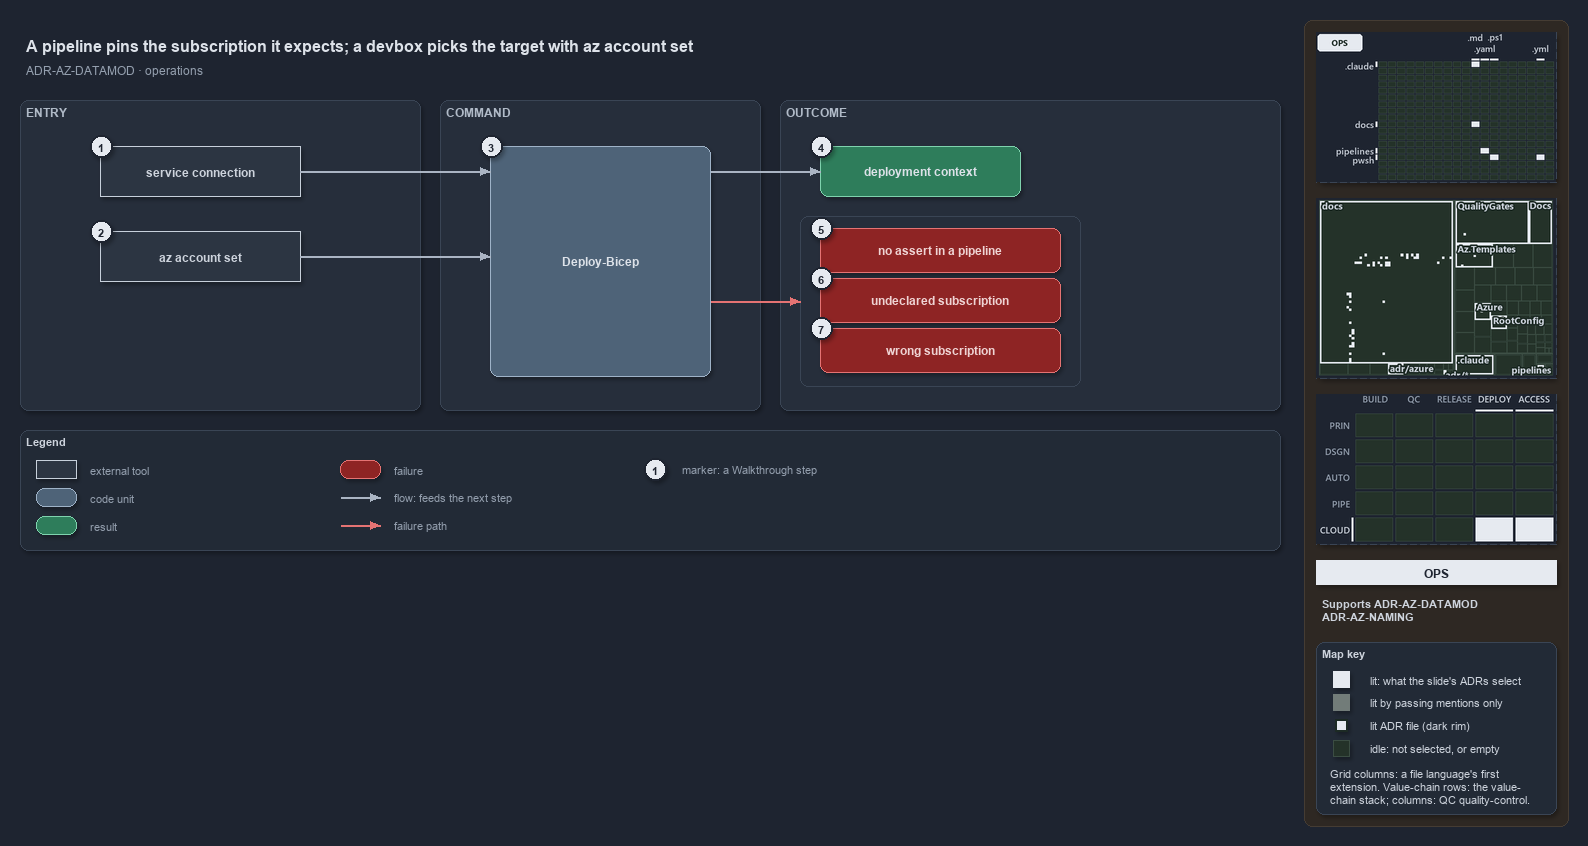

The diagram above was exported from draw.io. Its source (the exported page's mxGraphModel, read from the mxfile embedded in the PNG):
<mxGraphModel dx="1024" dy="768" grid="0" gridSize="10" guides="1" tooltips="1" connect="1" arrows="1" fold="1" page="1" pageScale="1" pageWidth="1572" pageHeight="640" background="#1E2430" math="0" shadow="1">
  <root>
    <mxCell id="0" />
    <mxCell id="1" parent="0" />
    <mxCell id="sidebar-bg" value="" style="rounded=1;arcSize=2;html=1;fillColor=#2E2823;strokeColor=#453C33;shadow=0;" vertex="1" parent="1">
      <mxGeometry x="1304" y="4" width="264" height="806" as="geometry" />
    </mxCell>
    <mxCell id="title" value="A pipeline pins the subscription it expects; a devbox picks the target with az account set" style="text;html=1;align=left;verticalAlign=middle;fontSize=16;fontStyle=1;fontColor=#DDE2E9;" vertex="1" parent="1">
      <mxGeometry x="20" y="14" width="1260" height="30" as="geometry" />
    </mxCell>
    <mxCell id="subtitle" value="ADR-AZ-DATAMOD &amp;#183; operations" style="text;html=1;align=left;verticalAlign=middle;fontSize=12;fontColor=#949FAE;" vertex="1" parent="1">
      <mxGeometry x="20" y="44" width="1240" height="20" as="geometry" />
    </mxCell>
    <mxCell id="band-entry" value="ENTRY" style="rounded=1;html=1;arcSize=3;fillColor=#262E3B;strokeColor=#3A4555;verticalAlign=top;align=left;spacingLeft=8;fontStyle=1;fontSize=12;fontColor=#B0BAC7;" vertex="1" parent="1">
      <mxGeometry x="20" y="84" width="400" height="310" as="geometry" />
    </mxCell>
    <mxCell id="band-command" value="COMMAND" style="rounded=1;html=1;arcSize=3;fillColor=#262E3B;strokeColor=#3A4555;verticalAlign=top;align=left;spacingLeft=8;fontStyle=1;fontSize=12;fontColor=#B0BAC7;" vertex="1" parent="1">
      <mxGeometry x="440" y="84" width="320" height="310" as="geometry" />
    </mxCell>
    <mxCell id="band-outcome" value="OUTCOME" style="rounded=1;html=1;arcSize=3;fillColor=#262E3B;strokeColor=#3A4555;verticalAlign=top;align=left;spacingLeft=8;fontStyle=1;fontSize=12;fontColor=#B0BAC7;" vertex="1" parent="1">
      <mxGeometry x="780" y="84" width="500" height="310" as="geometry" />
    </mxCell>
    <mxCell id="g-sc" value="&lt;b&gt;service connection&lt;/b&gt;" style="rounded=0;whiteSpace=wrap;html=1;fillColor=#2C3542;strokeColor=#C7D0DB;fontColor=#CDD3DC;fontSize=12;" vertex="1" parent="1">
      <mxGeometry x="100" y="130" width="200" height="50" as="geometry" />
    </mxCell>
    <mxCell id="g-set" value="&lt;b&gt;az account set&lt;/b&gt;" style="rounded=0;whiteSpace=wrap;html=1;fillColor=#2C3542;strokeColor=#C7D0DB;fontColor=#CDD3DC;fontSize=12;" vertex="1" parent="1">
      <mxGeometry x="100" y="215" width="200" height="50" as="geometry" />
    </mxCell>
    <mxCell id="g-deploy" value="&lt;b&gt;Deploy-Bicep&lt;/b&gt;" style="rounded=1;whiteSpace=wrap;html=1;arcSize=20;fillColor=#4E6378;strokeColor=#9FB3C8;fontColor=#DDE2E9;fontSize=12;" vertex="1" parent="1">
      <mxGeometry x="490" y="130" width="220" height="230" as="geometry" />
    </mxCell>
    <mxCell id="g-context" value="&lt;b&gt;deployment context&lt;/b&gt;" style="rounded=1;whiteSpace=wrap;html=1;arcSize=20;fillColor=#2E7D5B;strokeColor=#7FD3AE;fontColor=#DDE2E9;fontSize=12;" vertex="1" parent="1">
      <mxGeometry x="820" y="130" width="200" height="50" as="geometry" />
    </mxCell>
    <mxCell id="frame-throws" value="" style="rounded=1;html=1;arcSize=6;fillColor=none;strokeColor=#3A4555;strokeWidth=1;" vertex="1" parent="1">
      <mxGeometry x="800" y="200" width="280" height="170" as="geometry" />
    </mxCell>
    <mxCell id="g-noassert" value="&lt;b&gt;no assert in a pipeline&lt;/b&gt;" style="rounded=1;whiteSpace=wrap;html=1;arcSize=20;fillColor=#8E2424;strokeColor=#E57373;fontColor=#EFD4D4;fontSize=12;" vertex="1" parent="1">
      <mxGeometry x="820" y="212" width="240" height="44" as="geometry" />
    </mxCell>
    <mxCell id="g-undeclared" value="&lt;b&gt;undeclared subscription&lt;/b&gt;" style="rounded=1;whiteSpace=wrap;html=1;arcSize=20;fillColor=#8E2424;strokeColor=#E57373;fontColor=#EFD4D4;fontSize=12;" vertex="1" parent="1">
      <mxGeometry x="820" y="262" width="240" height="44" as="geometry" />
    </mxCell>
    <mxCell id="g-wrong" value="&lt;b&gt;wrong subscription&lt;/b&gt;" style="rounded=1;whiteSpace=wrap;html=1;arcSize=20;fillColor=#8E2424;strokeColor=#E57373;fontColor=#EFD4D4;fontSize=12;" vertex="1" parent="1">
      <mxGeometry x="820" y="312" width="240" height="44" as="geometry" />
    </mxCell>
    <mxCell id="port-deploy-in-1" value="" style="text;html=1;strokeColor=none;fillColor=none;" vertex="1" parent="1">
      <mxGeometry x="490" y="155" width="1" height="1" as="geometry" />
    </mxCell>
    <mxCell id="port-deploy-in-2" value="" style="text;html=1;strokeColor=none;fillColor=none;" vertex="1" parent="1">
      <mxGeometry x="490" y="240" width="1" height="1" as="geometry" />
    </mxCell>
    <mxCell id="port-deploy-out-1" value="" style="text;html=1;strokeColor=none;fillColor=none;" vertex="1" parent="1">
      <mxGeometry x="710" y="155" width="1" height="1" as="geometry" />
    </mxCell>
    <mxCell id="port-deploy-out-2" value="" style="text;html=1;strokeColor=none;fillColor=none;" vertex="1" parent="1">
      <mxGeometry x="710" y="285" width="1" height="1" as="geometry" />
    </mxCell>
    <mxCell id="port-frame-left" value="" style="text;html=1;strokeColor=none;fillColor=none;" vertex="1" parent="1">
      <mxGeometry x="800" y="285" width="1" height="1" as="geometry" />
    </mxCell>
    <mxCell id="e-sc-deploy" value="" style="edgeStyle=orthogonalEdgeStyle;rounded=1;html=1;fontSize=10;fontColor=#CDD3DC;endArrow=block;strokeColor=#AAB4C3;shadow=0;" edge="1" parent="1" source="g-sc" target="port-deploy-in-1">
      <mxGeometry relative="1" as="geometry" />
    </mxCell>
    <mxCell id="e-set-deploy" value="" style="edgeStyle=orthogonalEdgeStyle;rounded=1;html=1;fontSize=10;fontColor=#CDD3DC;endArrow=block;strokeColor=#AAB4C3;shadow=0;" edge="1" parent="1" source="g-set" target="port-deploy-in-2">
      <mxGeometry relative="1" as="geometry" />
    </mxCell>
    <mxCell id="e-deploy-context" value="" style="edgeStyle=orthogonalEdgeStyle;rounded=1;html=1;fontSize=10;fontColor=#CDD3DC;endArrow=block;strokeColor=#AAB4C3;shadow=0;" edge="1" parent="1" source="port-deploy-out-1" target="g-context">
      <mxGeometry relative="1" as="geometry" />
    </mxCell>
    <mxCell id="e-deploy-throws" value="" style="edgeStyle=orthogonalEdgeStyle;rounded=1;html=1;fontSize=10;endArrow=block;strokeColor=#E57373;shadow=0;fontColor=#CDD3DC;" edge="1" parent="1" source="port-deploy-out-2" target="port-frame-left">
      <mxGeometry relative="1" as="geometry" />
    </mxCell>
    <mxCell id="mark-1" value="1" style="ellipse;html=1;fillColor=#E6EAF0;strokeColor=#1E2430;strokeWidth=2;fontColor=#1E2430;fontStyle=1;fontSize=11;" vertex="1" parent="1">
      <mxGeometry x="90" y="119" width="22" height="22" as="geometry" />
    </mxCell>
    <mxCell id="mark-2" value="2" style="ellipse;html=1;fillColor=#E6EAF0;strokeColor=#1E2430;strokeWidth=2;fontColor=#1E2430;fontStyle=1;fontSize=11;" vertex="1" parent="1">
      <mxGeometry x="90" y="204" width="22" height="22" as="geometry" />
    </mxCell>
    <mxCell id="mark-3" value="3" style="ellipse;html=1;fillColor=#E6EAF0;strokeColor=#1E2430;strokeWidth=2;fontColor=#1E2430;fontStyle=1;fontSize=11;" vertex="1" parent="1">
      <mxGeometry x="480" y="119" width="22" height="22" as="geometry" />
    </mxCell>
    <mxCell id="mark-4" value="4" style="ellipse;html=1;fillColor=#E6EAF0;strokeColor=#1E2430;strokeWidth=2;fontColor=#1E2430;fontStyle=1;fontSize=11;" vertex="1" parent="1">
      <mxGeometry x="810" y="119" width="22" height="22" as="geometry" />
    </mxCell>
    <mxCell id="mark-5" value="5" style="ellipse;html=1;fillColor=#E6EAF0;strokeColor=#1E2430;strokeWidth=2;fontColor=#1E2430;fontStyle=1;fontSize=11;" vertex="1" parent="1">
      <mxGeometry x="810" y="201" width="22" height="22" as="geometry" />
    </mxCell>
    <mxCell id="mark-6" value="6" style="ellipse;html=1;fillColor=#E6EAF0;strokeColor=#1E2430;strokeWidth=2;fontColor=#1E2430;fontStyle=1;fontSize=11;" vertex="1" parent="1">
      <mxGeometry x="810" y="251" width="22" height="22" as="geometry" />
    </mxCell>
    <mxCell id="mark-7" value="7" style="ellipse;html=1;fillColor=#E6EAF0;strokeColor=#1E2430;strokeWidth=2;fontColor=#1E2430;fontStyle=1;fontSize=11;" vertex="1" parent="1">
      <mxGeometry x="810" y="301" width="22" height="22" as="geometry" />
    </mxCell>
    <mxCell id="legend" value="&lt;b&gt;Legend&lt;/b&gt;" style="rounded=1;whiteSpace=wrap;html=1;arcSize=6;fillColor=#222A36;strokeColor=#3A4555;align=left;verticalAlign=top;spacing=8;fontSize=11;fontColor=#CDD3DC;" vertex="1" parent="1">
      <mxGeometry x="20" y="414" width="1260" height="120" as="geometry" />
    </mxCell>
    <mxCell id="lg-external" value="" style="rounded=0;html=1;fillColor=#2C3542;strokeColor=#C7D0DB;" vertex="1" parent="1">
      <mxGeometry x="36" y="444" width="40" height="18" as="geometry" />
    </mxCell>
    <mxCell id="lg-external-t" value="external tool" style="text;html=1;align=left;verticalAlign=middle;fontSize=11;fontColor=#949FAE;" vertex="1" parent="1">
      <mxGeometry x="84" y="443" width="200" height="20" as="geometry" />
    </mxCell>
    <mxCell id="lg-code" value="" style="rounded=1;html=1;arcSize=20;fillColor=#4E6378;strokeColor=#9FB3C8;" vertex="1" parent="1">
      <mxGeometry x="36" y="472" width="40" height="18" as="geometry" />
    </mxCell>
    <mxCell id="lg-code-t" value="code unit" style="text;html=1;align=left;verticalAlign=middle;fontSize=11;fontColor=#949FAE;" vertex="1" parent="1">
      <mxGeometry x="84" y="471" width="200" height="20" as="geometry" />
    </mxCell>
    <mxCell id="lg-result" value="" style="rounded=1;html=1;arcSize=20;fillColor=#2E7D5B;strokeColor=#7FD3AE;" vertex="1" parent="1">
      <mxGeometry x="36" y="500" width="40" height="18" as="geometry" />
    </mxCell>
    <mxCell id="lg-result-t" value="result" style="text;html=1;align=left;verticalAlign=middle;fontSize=11;fontColor=#949FAE;" vertex="1" parent="1">
      <mxGeometry x="84" y="499" width="200" height="20" as="geometry" />
    </mxCell>
    <mxCell id="lg-failure" value="" style="rounded=1;html=1;arcSize=20;fillColor=#8E2424;strokeColor=#E57373;" vertex="1" parent="1">
      <mxGeometry x="340" y="444" width="40" height="18" as="geometry" />
    </mxCell>
    <mxCell id="lg-failure-t" value="failure" style="text;html=1;align=left;verticalAlign=middle;fontSize=11;fontColor=#949FAE;" vertex="1" parent="1">
      <mxGeometry x="388" y="443" width="200" height="20" as="geometry" />
    </mxCell>
    <mxCell id="lg-flow-a" value="" style="text;html=1;strokeColor=none;fillColor=none;" vertex="1" parent="1">
      <mxGeometry x="340" y="481" width="1" height="1" as="geometry" />
    </mxCell>
    <mxCell id="lg-flow-b" value="" style="text;html=1;strokeColor=none;fillColor=none;" vertex="1" parent="1">
      <mxGeometry x="380" y="481" width="1" height="1" as="geometry" />
    </mxCell>
    <mxCell id="lg-flow" value="" style="edgeStyle=orthogonalEdgeStyle;rounded=1;html=1;endArrow=block;strokeColor=#AAB4C3;shadow=0;fontColor=#CDD3DC;" edge="1" parent="1" source="lg-flow-a" target="lg-flow-b">
      <mxGeometry relative="1" as="geometry" />
    </mxCell>
    <mxCell id="lg-flow-t" value="flow: feeds the next step" style="text;html=1;align=left;verticalAlign=middle;fontSize=11;fontColor=#949FAE;" vertex="1" parent="1">
      <mxGeometry x="388" y="471" width="220" height="20" as="geometry" />
    </mxCell>
    <mxCell id="lg-fail-a" value="" style="text;html=1;strokeColor=none;fillColor=none;" vertex="1" parent="1">
      <mxGeometry x="340" y="509" width="1" height="1" as="geometry" />
    </mxCell>
    <mxCell id="lg-fail-b" value="" style="text;html=1;strokeColor=none;fillColor=none;" vertex="1" parent="1">
      <mxGeometry x="380" y="509" width="1" height="1" as="geometry" />
    </mxCell>
    <mxCell id="lg-fail" value="" style="edgeStyle=orthogonalEdgeStyle;rounded=1;html=1;endArrow=block;strokeColor=#E57373;shadow=0;fontColor=#CDD3DC;" edge="1" parent="1" source="lg-fail-a" target="lg-fail-b">
      <mxGeometry relative="1" as="geometry" />
    </mxCell>
    <mxCell id="lg-fail-t" value="failure path" style="text;html=1;align=left;verticalAlign=middle;fontSize=11;fontColor=#949FAE;" vertex="1" parent="1">
      <mxGeometry x="388" y="499" width="200" height="20" as="geometry" />
    </mxCell>
    <mxCell id="lg-mark" value="1" style="ellipse;html=1;fillColor=#E6EAF0;strokeColor=#1E2430;strokeWidth=2;fontColor=#1E2430;fontStyle=1;fontSize=11;" vertex="1" parent="1">
      <mxGeometry x="644" y="442" width="22" height="22" as="geometry" />
    </mxCell>
    <mxCell id="lg-mark-t" value="marker: a Walkthrough step" style="text;html=1;align=left;verticalAlign=middle;fontSize=11;fontColor=#949FAE;" vertex="1" parent="1">
      <mxGeometry x="676" y="443" width="220" height="20" as="geometry" />
    </mxCell>
    <mxCell id="minimap-grid" value="" style="shape=image;imageAspect=0;rounded=1;arcSize=4;whiteSpace=wrap;html=1;fillColor=#262E3B;strokeColor=#3A4555;dashed=1;fontColor=#949FAE;fontSize=11;image=data:image/png,(base64 omitted: 10728 chars);" vertex="1" parent="1">
      <mxGeometry x="1316" y="16" width="240" height="150" as="geometry" />
    </mxCell>
    <mxCell id="minimap-tree" value="" style="shape=image;imageAspect=0;rounded=1;arcSize=4;whiteSpace=wrap;html=1;fillColor=#262E3B;strokeColor=#3A4555;dashed=1;fontColor=#949FAE;fontSize=11;image=data:image/png,(base64 omitted: 24568 chars);" vertex="1" parent="1">
      <mxGeometry x="1316" y="182" width="240" height="180" as="geometry" />
    </mxCell>
    <mxCell id="minimap-chain" value="" style="shape=image;imageAspect=0;rounded=1;arcSize=4;whiteSpace=wrap;html=1;fillColor=#262E3B;strokeColor=#3A4555;dashed=1;fontColor=#949FAE;fontSize=11;image=data:image/png,(base64 omitted: 13548 chars);" vertex="1" parent="1">
      <mxGeometry x="1316" y="378" width="240" height="150" as="geometry" />
    </mxCell>
    <mxCell id="lens-badge" value="OPS" style="rounded=0;whiteSpace=wrap;html=1;align=center;verticalAlign=middle;fontSize=12;fontStyle=1;fontColor=#1E2430;fillColor=#E6EAF0;strokeColor=none;" vertex="1" parent="1">
      <mxGeometry x="1316" y="544" width="240" height="24" as="geometry" />
    </mxCell>
    <mxCell id="supports" value="&lt;b&gt;Supports&lt;/b&gt; ADR-AZ-DATAMOD&lt;br&gt;ADR-AZ-NAMING" style="text;html=1;whiteSpace=wrap;align=left;verticalAlign=top;fontSize=11;fontColor=#CDD3DC;" vertex="1" parent="1">
      <mxGeometry x="1316" y="576" width="240" height="38" as="geometry" />
    </mxCell>
    <mxCell id="mapkey" value="&lt;b&gt;Map key&lt;/b&gt;" style="rounded=1;arcSize=6;whiteSpace=wrap;html=1;align=left;verticalAlign=top;fontSize=11;fontColor=#CDD3DC;fillColor=#222A36;strokeColor=#3A4555;spacingLeft=8;spacingTop=2;" vertex="1" parent="1">
      <mxGeometry x="1316" y="626" width="240" height="172" as="geometry" />
    </mxCell>
    <mxCell id="mapkey-lit" value="" style="rounded=0;html=1;fillColor=#E6EAF0;strokeColor=#E6EAF0;" vertex="1" parent="1">
      <mxGeometry x="1333.0" y="655.0" width="16" height="16" as="geometry" />
    </mxCell>
    <mxCell id="mapkey-lit-text" value="lit: what the slide's ADRs select" style="text;html=1;align=left;verticalAlign=middle;fontSize=11;fontColor=#CDD3DC;" vertex="1" parent="1">
      <mxGeometry x="1364" y="653" width="184" height="20" as="geometry" />
    </mxCell>
    <mxCell id="mapkey-touched" value="" style="rounded=0;html=1;fillColor=#727C79;strokeColor=#727C79;" vertex="1" parent="1">
      <mxGeometry x="1333.0" y="678.0" width="16" height="16" as="geometry" />
    </mxCell>
    <mxCell id="mapkey-touched-text" value="lit by passing mentions only" style="text;html=1;align=left;verticalAlign=middle;fontSize=11;fontColor=#CDD3DC;" vertex="1" parent="1">
      <mxGeometry x="1364" y="676" width="184" height="20" as="geometry" />
    </mxCell>
    <mxCell id="mapkey-adr" value="" style="rounded=0;html=1;fillColor=#E6EAF0;strokeColor=#1C2A24;strokeWidth=2;" vertex="1" parent="1">
      <mxGeometry x="1335.0" y="703.0" width="12" height="12" as="geometry" />
    </mxCell>
    <mxCell id="mapkey-adr-text" value="lit ADR file (dark rim)" style="text;html=1;align=left;verticalAlign=middle;fontSize=11;fontColor=#CDD3DC;" vertex="1" parent="1">
      <mxGeometry x="1364" y="699" width="184" height="20" as="geometry" />
    </mxCell>
    <mxCell id="mapkey-idle" value="" style="rounded=0;html=1;fillColor=#243229;strokeColor=#3B4D43;" vertex="1" parent="1">
      <mxGeometry x="1333.0" y="724.0" width="16" height="16" as="geometry" />
    </mxCell>
    <mxCell id="mapkey-idle-text" value="idle: not selected, or empty" style="text;html=1;align=left;verticalAlign=middle;fontSize=11;fontColor=#CDD3DC;" vertex="1" parent="1">
      <mxGeometry x="1364" y="722" width="184" height="20" as="geometry" />
    </mxCell>
    <mxCell id="mapkey-codes" value="Grid columns: a file language's first&lt;br&gt;extension. Value-chain rows: the value-&lt;br&gt;chain stack; columns: QC quality-control." style="text;html=1;align=left;verticalAlign=top;whiteSpace=wrap;fontSize=11;fontColor=#CDD3DC;" vertex="1" parent="1">
      <mxGeometry x="1324" y="746" width="224" height="46" as="geometry" />
    </mxCell>
  </root>
</mxGraphModel>